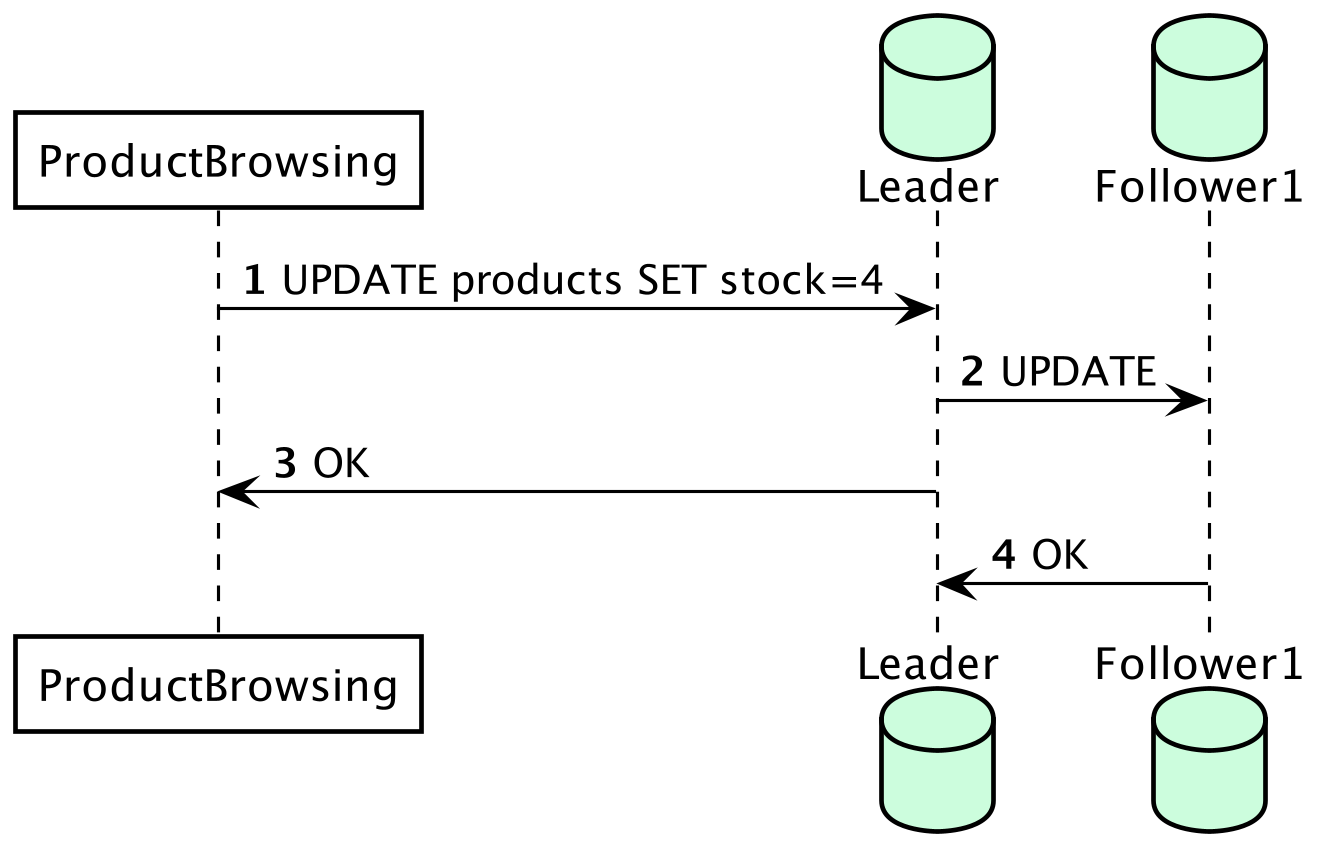

The diagram above was rendered by PlantUML. Its source (embedded in the PNG):
@startuml Async
skinparamlocked dpi 300

' left to right direction

skinparam shadowing false
skinparam ParticipantBorderColor black
skinparam ArrowColor black
skinparam ParticipantBackgroundColor white
skinparam ParticipantFontColor black
skinparam SequenceLifeLineBorderColor black

autonumber

participant ProductBrowsing
database Leader #ccfddd
database Follower1 #ccfddd
' database Follower2 #ccfddd

ProductBrowsing -> Leader : UPDATE products SET stock=4
Leader -> Follower1 : UPDATE
Leader -> ProductBrowsing : OK
Follower1 -> Leader : OK

@enduml